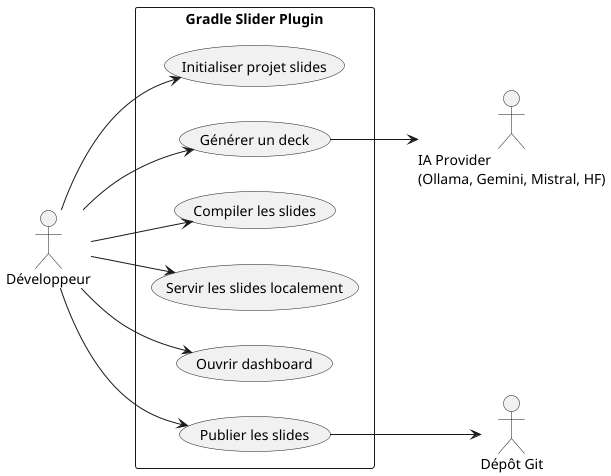

The diagram above was rendered by PlantUML. Its source (embedded in the PNG):
@startuml
left to right direction

actor "Développeur" as Dev
actor "IA Provider\n(Ollama, Gemini, Mistral, HF)" as AI
actor "Dépôt Git" as Git

rectangle "Gradle Slider Plugin" {
  Dev --> (Initialiser projet slides)
  Dev --> (Générer un deck)
  Dev --> (Compiler les slides)
  Dev --> (Servir les slides localement)
  Dev --> (Ouvrir dashboard)
  Dev --> (Publier les slides)

  (Générer un deck) --> AI
  (Publier les slides) --> Git
}
@enduml